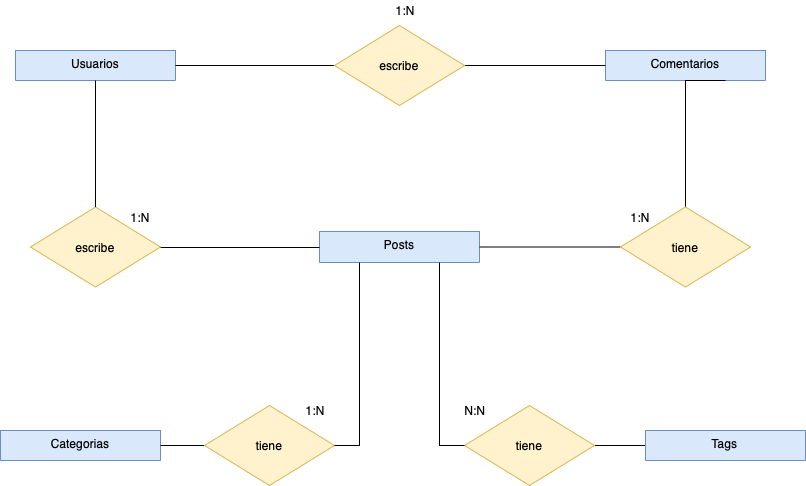

The diagram above was exported from draw.io. Its source (the exported page's mxGraphModel, read from the mxfile embedded in the PNG):
<mxGraphModel dx="946" dy="645" grid="1" gridSize="10" guides="1" tooltips="1" connect="1" arrows="1" fold="1" page="1" pageScale="1" pageWidth="827" pageHeight="1169" math="0" shadow="0">
  <root>
    <mxCell id="WIyWlLk6GJQsqaUBKTNV-0" />
    <mxCell id="WIyWlLk6GJQsqaUBKTNV-1" parent="WIyWlLk6GJQsqaUBKTNV-0" />
    <mxCell id="zkfFHV4jXpPFQw0GAbJ--0" value="Usuarios" style="swimlane;fontStyle=0;align=center;verticalAlign=top;childLayout=stackLayout;horizontal=1;startSize=30;horizontalStack=0;resizeParent=1;resizeLast=0;collapsible=1;marginBottom=0;rounded=0;shadow=0;strokeWidth=1;fillColor=#dae8fc;strokeColor=#6c8ebf;" parent="WIyWlLk6GJQsqaUBKTNV-1" vertex="1">
      <mxGeometry x="30" y="160" width="160" height="30" as="geometry">
        <mxRectangle x="100" y="160" width="160" height="26" as="alternateBounds" />
      </mxGeometry>
    </mxCell>
    <mxCell id="zkfFHV4jXpPFQw0GAbJ--6" value="Categorias" style="swimlane;fontStyle=0;align=center;verticalAlign=top;childLayout=stackLayout;horizontal=1;startSize=30;horizontalStack=0;resizeParent=1;resizeLast=0;collapsible=1;marginBottom=0;rounded=0;shadow=0;strokeWidth=1;fillColor=#dae8fc;strokeColor=#6c8ebf;" parent="WIyWlLk6GJQsqaUBKTNV-1" vertex="1">
      <mxGeometry x="15" y="540" width="160" height="30" as="geometry">
        <mxRectangle x="130" y="380" width="160" height="26" as="alternateBounds" />
      </mxGeometry>
    </mxCell>
    <mxCell id="zkfFHV4jXpPFQw0GAbJ--13" value="Comentarios" style="swimlane;fontStyle=0;align=center;verticalAlign=top;childLayout=stackLayout;horizontal=1;startSize=30;horizontalStack=0;resizeParent=1;resizeLast=0;collapsible=1;marginBottom=0;rounded=0;shadow=0;strokeWidth=1;fillColor=#dae8fc;strokeColor=#6c8ebf;" parent="WIyWlLk6GJQsqaUBKTNV-1" vertex="1">
      <mxGeometry x="620" y="160" width="160" height="30" as="geometry">
        <mxRectangle x="340" y="380" width="170" height="26" as="alternateBounds" />
      </mxGeometry>
    </mxCell>
    <mxCell id="zkfFHV4jXpPFQw0GAbJ--16" value="" style="endArrow=none;endSize=10;endFill=0;shadow=0;strokeWidth=1;rounded=0;edgeStyle=elbowEdgeStyle;elbow=vertical;" parent="WIyWlLk6GJQsqaUBKTNV-1" source="zkfFHV4jXpPFQw0GAbJ--13" target="zkfFHV4jXpPFQw0GAbJ--0" edge="1">
      <mxGeometry width="160" relative="1" as="geometry">
        <mxPoint x="210" y="373" as="sourcePoint" />
        <mxPoint x="310" y="271" as="targetPoint" />
        <Array as="points">
          <mxPoint x="480" y="175" />
        </Array>
      </mxGeometry>
    </mxCell>
    <mxCell id="DoT-gyesAP3nNcgG-L8H-16" style="edgeStyle=orthogonalEdgeStyle;rounded=0;orthogonalLoop=1;jettySize=auto;html=1;exitX=0.25;exitY=1;exitDx=0;exitDy=0;entryX=1;entryY=0.5;entryDx=0;entryDy=0;endArrow=none;endFill=0;" edge="1" parent="WIyWlLk6GJQsqaUBKTNV-1" source="DoT-gyesAP3nNcgG-L8H-20" target="zkfFHV4jXpPFQw0GAbJ--6">
      <mxGeometry relative="1" as="geometry">
        <Array as="points">
          <mxPoint x="283" y="555" />
        </Array>
      </mxGeometry>
    </mxCell>
    <mxCell id="DoT-gyesAP3nNcgG-L8H-17" style="edgeStyle=orthogonalEdgeStyle;rounded=0;orthogonalLoop=1;jettySize=auto;html=1;exitX=0.75;exitY=1;exitDx=0;exitDy=0;entryX=0;entryY=0.5;entryDx=0;entryDy=0;endArrow=none;endFill=0;" edge="1" parent="WIyWlLk6GJQsqaUBKTNV-1" source="DoT-gyesAP3nNcgG-L8H-18" target="DoT-gyesAP3nNcgG-L8H-15">
      <mxGeometry relative="1" as="geometry">
        <Array as="points">
          <mxPoint x="566" y="555" />
        </Array>
      </mxGeometry>
    </mxCell>
    <mxCell id="zkfFHV4jXpPFQw0GAbJ--17" value="Posts" style="swimlane;fontStyle=0;align=center;verticalAlign=top;childLayout=stackLayout;horizontal=1;startSize=110;horizontalStack=0;resizeParent=1;resizeLast=0;collapsible=1;marginBottom=0;rounded=0;shadow=0;strokeWidth=1;fillColor=#dae8fc;strokeColor=#6c8ebf;" parent="WIyWlLk6GJQsqaUBKTNV-1" vertex="1">
      <mxGeometry x="334" y="341" width="160" height="31" as="geometry">
        <mxRectangle x="550" y="140" width="160" height="26" as="alternateBounds" />
      </mxGeometry>
    </mxCell>
    <mxCell id="zkfFHV4jXpPFQw0GAbJ--26" value="" style="endArrow=none;shadow=0;strokeWidth=1;rounded=0;endFill=0;edgeStyle=elbowEdgeStyle;elbow=vertical;" parent="WIyWlLk6GJQsqaUBKTNV-1" source="DoT-gyesAP3nNcgG-L8H-0" target="zkfFHV4jXpPFQw0GAbJ--17" edge="1">
      <mxGeometry x="0.5" y="41" relative="1" as="geometry">
        <mxPoint x="380" y="192" as="sourcePoint" />
        <mxPoint x="540" y="192" as="targetPoint" />
        <mxPoint x="-40" y="32" as="offset" />
        <Array as="points">
          <mxPoint x="260" y="357" />
        </Array>
      </mxGeometry>
    </mxCell>
    <mxCell id="DoT-gyesAP3nNcgG-L8H-0" value="escribe" style="rhombus;whiteSpace=wrap;html=1;fillColor=#fff2cc;strokeColor=#d6b656;" vertex="1" parent="WIyWlLk6GJQsqaUBKTNV-1">
      <mxGeometry x="45" y="316.5" width="130" height="80" as="geometry" />
    </mxCell>
    <mxCell id="DoT-gyesAP3nNcgG-L8H-1" value="" style="endArrow=none;shadow=0;strokeWidth=1;rounded=0;endFill=0;edgeStyle=elbowEdgeStyle;elbow=vertical;" edge="1" parent="WIyWlLk6GJQsqaUBKTNV-1" source="zkfFHV4jXpPFQw0GAbJ--0" target="DoT-gyesAP3nNcgG-L8H-0">
      <mxGeometry x="0.5" y="41" relative="1" as="geometry">
        <mxPoint x="380" y="189" as="sourcePoint" />
        <mxPoint x="508" y="189" as="targetPoint" />
        <mxPoint x="-40" y="32" as="offset" />
      </mxGeometry>
    </mxCell>
    <mxCell id="DoT-gyesAP3nNcgG-L8H-3" value="" style="resizable=0;align=right;verticalAlign=bottom;labelBackgroundColor=none;fontSize=12;" connectable="0" vertex="1" parent="DoT-gyesAP3nNcgG-L8H-1">
      <mxGeometry x="1" relative="1" as="geometry">
        <mxPoint x="-7" y="4" as="offset" />
      </mxGeometry>
    </mxCell>
    <mxCell id="DoT-gyesAP3nNcgG-L8H-5" style="edgeStyle=orthogonalEdgeStyle;rounded=0;orthogonalLoop=1;jettySize=auto;html=1;exitX=0.75;exitY=1;exitDx=0;exitDy=0;entryX=0.5;entryY=0;entryDx=0;entryDy=0;endArrow=none;endFill=0;" edge="1" parent="WIyWlLk6GJQsqaUBKTNV-1" source="zkfFHV4jXpPFQw0GAbJ--13" target="DoT-gyesAP3nNcgG-L8H-7">
      <mxGeometry relative="1" as="geometry">
        <Array as="points">
          <mxPoint x="700" y="190" />
        </Array>
      </mxGeometry>
    </mxCell>
    <mxCell id="DoT-gyesAP3nNcgG-L8H-6" value="escribe" style="rhombus;whiteSpace=wrap;html=1;fillColor=#fff2cc;strokeColor=#d6b656;" vertex="1" parent="WIyWlLk6GJQsqaUBKTNV-1">
      <mxGeometry x="349" y="135" width="130" height="80" as="geometry" />
    </mxCell>
    <mxCell id="DoT-gyesAP3nNcgG-L8H-8" style="edgeStyle=orthogonalEdgeStyle;rounded=0;orthogonalLoop=1;jettySize=auto;html=1;exitX=0;exitY=0.5;exitDx=0;exitDy=0;entryX=1;entryY=0.5;entryDx=0;entryDy=0;endArrow=none;endFill=0;" edge="1" parent="WIyWlLk6GJQsqaUBKTNV-1" source="DoT-gyesAP3nNcgG-L8H-7" target="zkfFHV4jXpPFQw0GAbJ--17">
      <mxGeometry relative="1" as="geometry" />
    </mxCell>
    <mxCell id="DoT-gyesAP3nNcgG-L8H-7" value="tiene" style="rhombus;whiteSpace=wrap;html=1;fillColor=#fff2cc;strokeColor=#d6b656;" vertex="1" parent="WIyWlLk6GJQsqaUBKTNV-1">
      <mxGeometry x="635" y="316.5" width="130" height="80" as="geometry" />
    </mxCell>
    <mxCell id="DoT-gyesAP3nNcgG-L8H-15" value="Tags" style="swimlane;fontStyle=0;align=center;verticalAlign=top;childLayout=stackLayout;horizontal=1;startSize=30;horizontalStack=0;resizeParent=1;resizeLast=0;collapsible=1;marginBottom=0;rounded=0;shadow=0;strokeWidth=1;fillColor=#dae8fc;strokeColor=#6c8ebf;" vertex="1" parent="WIyWlLk6GJQsqaUBKTNV-1">
      <mxGeometry x="660" y="540" width="160" height="30" as="geometry">
        <mxRectangle x="130" y="380" width="160" height="26" as="alternateBounds" />
      </mxGeometry>
    </mxCell>
    <mxCell id="DoT-gyesAP3nNcgG-L8H-18" value="tiene" style="rhombus;whiteSpace=wrap;html=1;fillColor=#fff2cc;strokeColor=#d6b656;" vertex="1" parent="WIyWlLk6GJQsqaUBKTNV-1">
      <mxGeometry x="479" y="515" width="130" height="80" as="geometry" />
    </mxCell>
    <mxCell id="DoT-gyesAP3nNcgG-L8H-19" style="edgeStyle=orthogonalEdgeStyle;rounded=0;orthogonalLoop=1;jettySize=auto;html=1;exitX=0.75;exitY=1;exitDx=0;exitDy=0;entryX=0;entryY=0.5;entryDx=0;entryDy=0;endArrow=none;endFill=0;" edge="1" parent="WIyWlLk6GJQsqaUBKTNV-1" source="zkfFHV4jXpPFQw0GAbJ--17" target="DoT-gyesAP3nNcgG-L8H-18">
      <mxGeometry relative="1" as="geometry">
        <mxPoint x="454" y="372" as="sourcePoint" />
        <mxPoint x="660" y="555" as="targetPoint" />
      </mxGeometry>
    </mxCell>
    <mxCell id="DoT-gyesAP3nNcgG-L8H-20" value="tiene" style="rhombus;whiteSpace=wrap;html=1;fillColor=#fff2cc;strokeColor=#d6b656;" vertex="1" parent="WIyWlLk6GJQsqaUBKTNV-1">
      <mxGeometry x="219" y="515" width="130" height="80" as="geometry" />
    </mxCell>
    <mxCell id="DoT-gyesAP3nNcgG-L8H-21" style="edgeStyle=orthogonalEdgeStyle;rounded=0;orthogonalLoop=1;jettySize=auto;html=1;exitX=0.25;exitY=1;exitDx=0;exitDy=0;entryX=1;entryY=0.5;entryDx=0;entryDy=0;endArrow=none;endFill=0;" edge="1" parent="WIyWlLk6GJQsqaUBKTNV-1" source="zkfFHV4jXpPFQw0GAbJ--17" target="DoT-gyesAP3nNcgG-L8H-20">
      <mxGeometry relative="1" as="geometry">
        <mxPoint x="374" y="372" as="sourcePoint" />
        <mxPoint x="260" y="555" as="targetPoint" />
        <Array as="points">
          <mxPoint x="374" y="555" />
        </Array>
      </mxGeometry>
    </mxCell>
    <mxCell id="DoT-gyesAP3nNcgG-L8H-22" value="1:N" style="text;html=1;strokeColor=none;fillColor=none;align=center;verticalAlign=middle;whiteSpace=wrap;rounded=0;" vertex="1" parent="WIyWlLk6GJQsqaUBKTNV-1">
      <mxGeometry x="400" y="110" width="40" height="20" as="geometry" />
    </mxCell>
    <mxCell id="DoT-gyesAP3nNcgG-L8H-23" value="1:N" style="text;html=1;strokeColor=none;fillColor=none;align=center;verticalAlign=middle;whiteSpace=wrap;rounded=0;" vertex="1" parent="WIyWlLk6GJQsqaUBKTNV-1">
      <mxGeometry x="135" y="316.5" width="40" height="20" as="geometry" />
    </mxCell>
    <mxCell id="DoT-gyesAP3nNcgG-L8H-24" value="1:N" style="text;html=1;strokeColor=none;fillColor=none;align=center;verticalAlign=middle;whiteSpace=wrap;rounded=0;" vertex="1" parent="WIyWlLk6GJQsqaUBKTNV-1">
      <mxGeometry x="635" y="316.5" width="40" height="20" as="geometry" />
    </mxCell>
    <mxCell id="DoT-gyesAP3nNcgG-L8H-25" value="1:N" style="text;html=1;strokeColor=none;fillColor=none;align=center;verticalAlign=middle;whiteSpace=wrap;rounded=0;" vertex="1" parent="WIyWlLk6GJQsqaUBKTNV-1">
      <mxGeometry x="310" y="510" width="40" height="20" as="geometry" />
    </mxCell>
    <mxCell id="DoT-gyesAP3nNcgG-L8H-26" value="N:N" style="text;html=1;strokeColor=none;fillColor=none;align=center;verticalAlign=middle;whiteSpace=wrap;rounded=0;" vertex="1" parent="WIyWlLk6GJQsqaUBKTNV-1">
      <mxGeometry x="470" y="510" width="40" height="20" as="geometry" />
    </mxCell>
  </root>
</mxGraphModel>